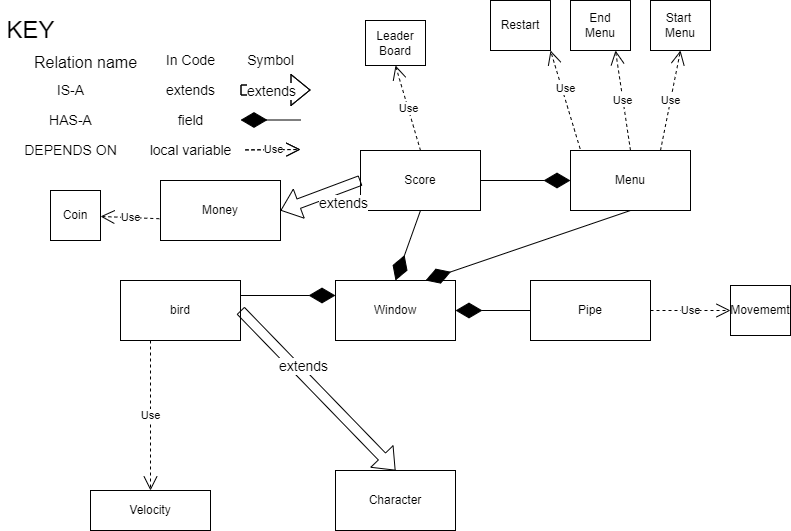

The diagram above was exported from draw.io. Its source (the exported page's mxGraphModel, read from the mxfile embedded in the PNG):
<mxGraphModel dx="1038" dy="521" grid="1" gridSize="10" guides="1" tooltips="1" connect="1" arrows="1" fold="1" page="1" pageScale="1" pageWidth="850" pageHeight="1100" math="0" shadow="0">
  <root>
    <mxCell id="0" />
    <mxCell id="1" parent="0" />
    <mxCell id="Mw6RCQtqCFM8N5ZsMHwh-1" value="Character" style="rounded=0;whiteSpace=wrap;html=1;" parent="1" vertex="1">
      <mxGeometry x="355" y="470" width="120" height="60" as="geometry" />
    </mxCell>
    <mxCell id="BB700byF61Gy6rTM84Nb-2" value="Menu" style="rounded=0;whiteSpace=wrap;html=1;" parent="1" vertex="1">
      <mxGeometry x="590" y="150" width="120" height="60" as="geometry" />
    </mxCell>
    <mxCell id="BB700byF61Gy6rTM84Nb-3" value="Score" style="rounded=0;whiteSpace=wrap;html=1;" parent="1" vertex="1">
      <mxGeometry x="380" y="150" width="120" height="60" as="geometry" />
    </mxCell>
    <mxCell id="BB700byF61Gy6rTM84Nb-4" value="Window" style="whiteSpace=wrap;html=1;" parent="1" vertex="1">
      <mxGeometry x="355" y="280" width="120" height="60" as="geometry" />
    </mxCell>
    <mxCell id="BB700byF61Gy6rTM84Nb-6" value="Pipe" style="whiteSpace=wrap;html=1;" parent="1" vertex="1">
      <mxGeometry x="550" y="280" width="120" height="60" as="geometry" />
    </mxCell>
    <mxCell id="BB700byF61Gy6rTM84Nb-7" value="Money" style="whiteSpace=wrap;html=1;" parent="1" vertex="1">
      <mxGeometry x="180" y="180" width="120" height="60" as="geometry" />
    </mxCell>
    <mxCell id="9KcQlBuP0trLjjFX6YpL-1" value="bird&lt;br&gt;" style="whiteSpace=wrap;html=1;" parent="1" vertex="1">
      <mxGeometry x="140" y="280" width="120" height="60" as="geometry" />
    </mxCell>
    <mxCell id="BB700byF61Gy6rTM84Nb-9" value="&lt;font style=&quot;font-size: 24px&quot;&gt;KEY&lt;/font&gt;" style="text;html=1;align=center;verticalAlign=middle;resizable=0;points=[];autosize=1;strokeColor=none;fillColor=none;" parent="1" vertex="1">
      <mxGeometry x="20" y="20" width="60" height="20" as="geometry" />
    </mxCell>
    <mxCell id="BB700byF61Gy6rTM84Nb-10" value="&lt;font size=&quot;3&quot;&gt;Relation name&lt;/font&gt;" style="text;html=1;align=center;verticalAlign=middle;resizable=0;points=[];autosize=1;strokeColor=none;fillColor=none;fontSize=24;" parent="1" vertex="1">
      <mxGeometry x="45" y="40" width="120" height="40" as="geometry" />
    </mxCell>
    <mxCell id="BB700byF61Gy6rTM84Nb-11" value="In Code" style="text;html=1;align=center;verticalAlign=middle;resizable=0;points=[];autosize=1;strokeColor=none;fillColor=none;fontSize=14;" parent="1" vertex="1">
      <mxGeometry x="180" y="50" width="60" height="20" as="geometry" />
    </mxCell>
    <mxCell id="BB700byF61Gy6rTM84Nb-12" value="Symbol" style="text;html=1;align=center;verticalAlign=middle;resizable=0;points=[];autosize=1;strokeColor=none;fillColor=none;fontSize=14;" parent="1" vertex="1">
      <mxGeometry x="260" y="50" width="60" height="20" as="geometry" />
    </mxCell>
    <mxCell id="BB700byF61Gy6rTM84Nb-13" value="IS-A" style="text;html=1;align=center;verticalAlign=middle;resizable=0;points=[];autosize=1;strokeColor=none;fillColor=none;fontSize=14;" parent="1" vertex="1">
      <mxGeometry x="70" y="80" width="40" height="20" as="geometry" />
    </mxCell>
    <mxCell id="Mw6RCQtqCFM8N5ZsMHwh-4" value="Movememt" style="rounded=0;whiteSpace=wrap;html=1;" parent="1" vertex="1">
      <mxGeometry x="750" y="285" width="60" height="50" as="geometry" />
    </mxCell>
    <mxCell id="BB700byF61Gy6rTM84Nb-14" value="HAS-A" style="text;html=1;align=center;verticalAlign=middle;resizable=0;points=[];autosize=1;strokeColor=none;fillColor=none;fontSize=14;" parent="1" vertex="1">
      <mxGeometry x="60" y="110" width="60" height="20" as="geometry" />
    </mxCell>
    <mxCell id="BB700byF61Gy6rTM84Nb-15" value="DEPENDS ON" style="text;html=1;align=center;verticalAlign=middle;resizable=0;points=[];autosize=1;strokeColor=none;fillColor=none;fontSize=14;" parent="1" vertex="1">
      <mxGeometry x="35" y="140" width="110" height="20" as="geometry" />
    </mxCell>
    <mxCell id="BB700byF61Gy6rTM84Nb-16" value="extends" style="text;html=1;align=center;verticalAlign=middle;resizable=0;points=[];autosize=1;strokeColor=none;fillColor=none;fontSize=14;" parent="1" vertex="1">
      <mxGeometry x="180" y="80" width="60" height="20" as="geometry" />
    </mxCell>
    <mxCell id="BB700byF61Gy6rTM84Nb-17" value="field" style="text;html=1;align=center;verticalAlign=middle;resizable=0;points=[];autosize=1;strokeColor=none;fillColor=none;fontSize=14;" parent="1" vertex="1">
      <mxGeometry x="190" y="110" width="40" height="20" as="geometry" />
    </mxCell>
    <mxCell id="Mw6RCQtqCFM8N5ZsMHwh-6" value="Velocity" style="rounded=0;whiteSpace=wrap;html=1;" parent="1" vertex="1">
      <mxGeometry x="110" y="490" width="120" height="40" as="geometry" />
    </mxCell>
    <mxCell id="BB700byF61Gy6rTM84Nb-18" value="local variable" style="text;html=1;align=center;verticalAlign=middle;resizable=0;points=[];autosize=1;strokeColor=none;fillColor=none;fontSize=14;" parent="1" vertex="1">
      <mxGeometry x="160" y="140" width="100" height="20" as="geometry" />
    </mxCell>
    <mxCell id="9KcQlBuP0trLjjFX6YpL-6" value="Use" style="endArrow=open;endSize=12;dashed=1;html=1;rounded=0;" parent="1" edge="1">
      <mxGeometry width="160" relative="1" as="geometry">
        <mxPoint x="265" y="149.38" as="sourcePoint" />
        <mxPoint x="320" y="149" as="targetPoint" />
      </mxGeometry>
    </mxCell>
    <mxCell id="BB700byF61Gy6rTM84Nb-36" value="" style="endArrow=diamondThin;endFill=1;endSize=24;html=1;rounded=0;exitX=1;exitY=0.5;exitDx=0;exitDy=0;entryX=0;entryY=0.5;entryDx=0;entryDy=0;" parent="1" source="BB700byF61Gy6rTM84Nb-3" target="BB700byF61Gy6rTM84Nb-2" edge="1">
      <mxGeometry width="160" relative="1" as="geometry">
        <mxPoint x="380" y="150" as="sourcePoint" />
        <mxPoint x="320" y="150" as="targetPoint" />
        <Array as="points" />
      </mxGeometry>
    </mxCell>
    <mxCell id="BB700byF61Gy6rTM84Nb-26" value="" style="endArrow=diamondThin;endFill=1;endSize=24;html=1;rounded=0;exitX=0;exitY=0;exitDx=0;exitDy=0;" parent="1" edge="1">
      <mxGeometry width="160" relative="1" as="geometry">
        <mxPoint x="320" y="119.5" as="sourcePoint" />
        <mxPoint x="260" y="119.5" as="targetPoint" />
      </mxGeometry>
    </mxCell>
    <mxCell id="BB700byF61Gy6rTM84Nb-28" value="" style="shape=flexArrow;endArrow=classic;html=1;rounded=0;fontSize=14;" parent="1" edge="1">
      <mxGeometry width="50" height="50" relative="1" as="geometry">
        <mxPoint x="260" y="89.5" as="sourcePoint" />
        <mxPoint x="330" y="89.5" as="targetPoint" />
      </mxGeometry>
    </mxCell>
    <mxCell id="BB700byF61Gy6rTM84Nb-29" value="extends" style="edgeLabel;html=1;align=center;verticalAlign=middle;resizable=0;points=[];fontSize=14;" parent="BB700byF61Gy6rTM84Nb-28" connectable="0" vertex="1">
      <mxGeometry x="-0.3486" y="6" relative="1" as="geometry">
        <mxPoint x="7" y="7" as="offset" />
      </mxGeometry>
    </mxCell>
    <mxCell id="BB700byF61Gy6rTM84Nb-30" value="" style="shape=flexArrow;endArrow=classic;html=1;rounded=0;fontSize=14;" parent="1" edge="1">
      <mxGeometry width="50" height="50" relative="1" as="geometry">
        <mxPoint x="260" y="89.5" as="sourcePoint" />
        <mxPoint x="330" y="89.5" as="targetPoint" />
      </mxGeometry>
    </mxCell>
    <mxCell id="BB700byF61Gy6rTM84Nb-31" value="extends" style="edgeLabel;html=1;align=center;verticalAlign=middle;resizable=0;points=[];fontSize=14;" parent="BB700byF61Gy6rTM84Nb-30" connectable="0" vertex="1">
      <mxGeometry x="-0.3486" y="6" relative="1" as="geometry">
        <mxPoint x="7" y="7" as="offset" />
      </mxGeometry>
    </mxCell>
    <mxCell id="BB700byF61Gy6rTM84Nb-34" value="" style="shape=flexArrow;endArrow=classic;html=1;rounded=0;fontSize=14;exitX=1;exitY=0.5;exitDx=0;exitDy=0;entryX=0.5;entryY=0;entryDx=0;entryDy=0;" parent="1" source="9KcQlBuP0trLjjFX6YpL-1" target="Mw6RCQtqCFM8N5ZsMHwh-1" edge="1">
      <mxGeometry width="50" height="50" relative="1" as="geometry">
        <mxPoint x="210" y="490" as="sourcePoint" />
        <mxPoint x="460" y="430" as="targetPoint" />
      </mxGeometry>
    </mxCell>
    <mxCell id="BB700byF61Gy6rTM84Nb-35" value="extends" style="edgeLabel;html=1;align=center;verticalAlign=middle;resizable=0;points=[];fontSize=14;" parent="BB700byF61Gy6rTM84Nb-34" connectable="0" vertex="1">
      <mxGeometry x="-0.3486" y="6" relative="1" as="geometry">
        <mxPoint x="7" y="7" as="offset" />
      </mxGeometry>
    </mxCell>
    <mxCell id="BB700byF61Gy6rTM84Nb-37" value="Use" style="endArrow=open;endSize=12;dashed=1;html=1;rounded=0;exitX=1;exitY=0.5;exitDx=0;exitDy=0;entryX=0;entryY=0.5;entryDx=0;entryDy=0;" parent="1" source="BB700byF61Gy6rTM84Nb-6" target="Mw6RCQtqCFM8N5ZsMHwh-4" edge="1">
      <mxGeometry width="160" relative="1" as="geometry">
        <mxPoint x="710" y="400" as="sourcePoint" />
        <mxPoint x="680" y="280" as="targetPoint" />
      </mxGeometry>
    </mxCell>
    <mxCell id="Mw6RCQtqCFM8N5ZsMHwh-16" value="Use" style="endArrow=open;endSize=12;dashed=1;html=1;rounded=0;entryX=0.5;entryY=0;entryDx=0;entryDy=0;exitX=0.25;exitY=1;exitDx=0;exitDy=0;" parent="1" source="9KcQlBuP0trLjjFX6YpL-1" target="Mw6RCQtqCFM8N5ZsMHwh-6" edge="1">
      <mxGeometry width="160" relative="1" as="geometry">
        <mxPoint x="420" y="560.3800000000001" as="sourcePoint" />
        <mxPoint x="421.6400000000001" y="530.5999999999999" as="targetPoint" />
      </mxGeometry>
    </mxCell>
    <mxCell id="BB700byF61Gy6rTM84Nb-39" value="" style="endArrow=diamondThin;endFill=1;endSize=24;html=1;rounded=0;entryX=0.5;entryY=0;entryDx=0;entryDy=0;exitX=0.5;exitY=1;exitDx=0;exitDy=0;" parent="1" source="BB700byF61Gy6rTM84Nb-3" target="BB700byF61Gy6rTM84Nb-4" edge="1">
      <mxGeometry width="160" relative="1" as="geometry">
        <mxPoint x="500" y="260" as="sourcePoint" />
        <mxPoint x="310" y="270" as="targetPoint" />
      </mxGeometry>
    </mxCell>
    <mxCell id="BB700byF61Gy6rTM84Nb-40" value="" style="endArrow=diamondThin;endFill=1;endSize=24;html=1;rounded=0;entryX=1;entryY=0.5;entryDx=0;entryDy=0;" parent="1" source="BB700byF61Gy6rTM84Nb-6" target="BB700byF61Gy6rTM84Nb-4" edge="1">
      <mxGeometry width="160" relative="1" as="geometry">
        <mxPoint x="510" y="220" as="sourcePoint" />
        <mxPoint x="380" y="240" as="targetPoint" />
      </mxGeometry>
    </mxCell>
    <mxCell id="BB700byF61Gy6rTM84Nb-41" value="" style="endArrow=diamondThin;endFill=1;endSize=24;html=1;rounded=0;entryX=0;entryY=0.25;entryDx=0;entryDy=0;exitX=1;exitY=0.25;exitDx=0;exitDy=0;" parent="1" source="9KcQlBuP0trLjjFX6YpL-1" target="BB700byF61Gy6rTM84Nb-4" edge="1">
      <mxGeometry width="160" relative="1" as="geometry">
        <mxPoint x="330" y="250" as="sourcePoint" />
        <mxPoint x="280" y="220" as="targetPoint" />
      </mxGeometry>
    </mxCell>
    <mxCell id="BB700byF61Gy6rTM84Nb-42" value="" style="endArrow=diamondThin;endFill=1;endSize=24;html=1;rounded=0;exitX=0.5;exitY=1;exitDx=0;exitDy=0;entryX=0.75;entryY=0;entryDx=0;entryDy=0;" parent="1" source="BB700byF61Gy6rTM84Nb-2" target="BB700byF61Gy6rTM84Nb-4" edge="1">
      <mxGeometry width="160" relative="1" as="geometry">
        <mxPoint x="590" y="180" as="sourcePoint" />
        <mxPoint x="520" y="190" as="targetPoint" />
      </mxGeometry>
    </mxCell>
    <mxCell id="Mw6RCQtqCFM8N5ZsMHwh-18" value="Coin" style="rounded=0;whiteSpace=wrap;html=1;" parent="1" vertex="1">
      <mxGeometry x="70" y="190" width="50" height="50" as="geometry" />
    </mxCell>
    <mxCell id="Mw6RCQtqCFM8N5ZsMHwh-20" value="Use" style="endArrow=open;endSize=12;dashed=1;html=1;rounded=0;entryX=0.75;entryY=1;entryDx=0;entryDy=0;exitX=0.5;exitY=0;exitDx=0;exitDy=0;" parent="1" source="BB700byF61Gy6rTM84Nb-2" target="Mw6RCQtqCFM8N5ZsMHwh-23" edge="1">
      <mxGeometry width="160" relative="1" as="geometry">
        <mxPoint x="630" y="100" as="sourcePoint" />
        <mxPoint x="630.5" y="60.62" as="targetPoint" />
        <Array as="points" />
      </mxGeometry>
    </mxCell>
    <mxCell id="Mw6RCQtqCFM8N5ZsMHwh-21" value="Use" style="endArrow=open;endSize=12;dashed=1;html=1;rounded=0;entryX=0.5;entryY=1;entryDx=0;entryDy=0;exitX=0.75;exitY=0;exitDx=0;exitDy=0;" parent="1" source="BB700byF61Gy6rTM84Nb-2" target="Mw6RCQtqCFM8N5ZsMHwh-24" edge="1">
      <mxGeometry width="160" relative="1" as="geometry">
        <mxPoint x="670" y="100" as="sourcePoint" />
        <mxPoint x="670" y="60.62" as="targetPoint" />
      </mxGeometry>
    </mxCell>
    <mxCell id="Mw6RCQtqCFM8N5ZsMHwh-23" value="End&lt;br&gt;Menu" style="rounded=0;whiteSpace=wrap;html=1;" parent="1" vertex="1">
      <mxGeometry x="590" width="60" height="50" as="geometry" />
    </mxCell>
    <mxCell id="Mw6RCQtqCFM8N5ZsMHwh-24" value="Start&amp;nbsp;&lt;br&gt;Menu" style="rounded=0;whiteSpace=wrap;html=1;" parent="1" vertex="1">
      <mxGeometry x="670" width="60" height="50" as="geometry" />
    </mxCell>
    <mxCell id="Mw6RCQtqCFM8N5ZsMHwh-25" value="Leader&lt;br&gt;Board" style="rounded=0;whiteSpace=wrap;html=1;" parent="1" vertex="1">
      <mxGeometry x="385" y="20" width="60" height="45" as="geometry" />
    </mxCell>
    <mxCell id="Mw6RCQtqCFM8N5ZsMHwh-26" value="Restart" style="rounded=0;whiteSpace=wrap;html=1;" parent="1" vertex="1">
      <mxGeometry x="510" width="60" height="50" as="geometry" />
    </mxCell>
    <mxCell id="BfK-eB8OQ8mYouPKeYti-1" value="Use" style="endArrow=open;endSize=12;dashed=1;html=1;rounded=0;entryX=1;entryY=1;entryDx=0;entryDy=0;exitX=0.08;exitY=-0.03;exitDx=0;exitDy=0;exitPerimeter=0;" parent="1" source="BB700byF61Gy6rTM84Nb-2" target="Mw6RCQtqCFM8N5ZsMHwh-26" edge="1">
      <mxGeometry x="0.2138" y="-3" width="160" relative="1" as="geometry">
        <mxPoint x="560" y="100" as="sourcePoint" />
        <mxPoint x="565" y="50" as="targetPoint" />
        <Array as="points" />
        <mxPoint as="offset" />
      </mxGeometry>
    </mxCell>
    <mxCell id="azBcyKSImd0_niZ7-oOp-2" value="Use" style="endArrow=open;endSize=12;dashed=1;html=1;rounded=0;exitX=-0.01;exitY=0.637;exitDx=0;exitDy=0;exitPerimeter=0;" parent="1" source="BB700byF61Gy6rTM84Nb-7" target="Mw6RCQtqCFM8N5ZsMHwh-18" edge="1">
      <mxGeometry width="160" relative="1" as="geometry">
        <mxPoint x="755" y="159.38" as="sourcePoint" />
        <mxPoint x="810" y="159" as="targetPoint" />
      </mxGeometry>
    </mxCell>
    <mxCell id="72_RTeVptOSabX-QxFm6-1" value="Use" style="endArrow=open;endSize=12;dashed=1;html=1;rounded=0;" parent="1" edge="1">
      <mxGeometry width="160" relative="1" as="geometry">
        <mxPoint x="265" y="149.38" as="sourcePoint" />
        <mxPoint x="320" y="149" as="targetPoint" />
      </mxGeometry>
    </mxCell>
    <mxCell id="72_RTeVptOSabX-QxFm6-2" value="Use" style="endArrow=open;endSize=12;dashed=1;html=1;rounded=0;entryX=0.5;entryY=1;entryDx=0;entryDy=0;" parent="1" target="Mw6RCQtqCFM8N5ZsMHwh-25" edge="1">
      <mxGeometry width="160" relative="1" as="geometry">
        <mxPoint x="440" y="150" as="sourcePoint" />
        <mxPoint x="465" y="129.62" as="targetPoint" />
      </mxGeometry>
    </mxCell>
    <mxCell id="72_RTeVptOSabX-QxFm6-3" value="" style="shape=flexArrow;endArrow=classic;html=1;rounded=0;fontSize=14;entryX=1;entryY=0.5;entryDx=0;entryDy=0;exitX=0;exitY=0.5;exitDx=0;exitDy=0;" parent="1" source="BB700byF61Gy6rTM84Nb-3" target="BB700byF61Gy6rTM84Nb-7" edge="1">
      <mxGeometry width="50" height="50" relative="1" as="geometry">
        <mxPoint x="330" y="190" as="sourcePoint" />
        <mxPoint x="400" y="190" as="targetPoint" />
      </mxGeometry>
    </mxCell>
    <mxCell id="72_RTeVptOSabX-QxFm6-4" value="extends" style="edgeLabel;html=1;align=center;verticalAlign=middle;resizable=0;points=[];fontSize=14;" parent="72_RTeVptOSabX-QxFm6-3" connectable="0" vertex="1">
      <mxGeometry x="-0.3486" y="6" relative="1" as="geometry">
        <mxPoint x="7" y="7" as="offset" />
      </mxGeometry>
    </mxCell>
  </root>
</mxGraphModel>